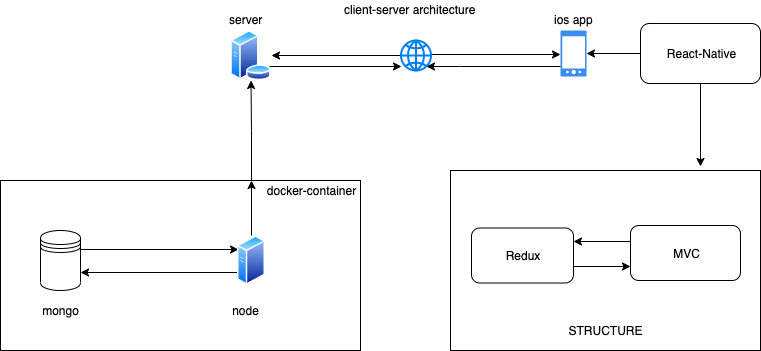

The diagram above was exported from draw.io. Its source (the exported page's mxGraphModel, read from the mxfile embedded in the PNG):
<mxGraphModel dx="1092" dy="712" grid="1" gridSize="10" guides="1" tooltips="1" connect="1" arrows="1" fold="1" page="1" pageScale="1" pageWidth="850" pageHeight="1100" math="0" shadow="0">
  <root>
    <mxCell id="0" />
    <mxCell id="1" parent="0" />
    <mxCell id="jfL6-JRrslDEEU3e8vII-5" style="edgeStyle=orthogonalEdgeStyle;rounded=0;orthogonalLoop=1;jettySize=auto;html=1;entryX=-0.009;entryY=0.522;entryDx=0;entryDy=0;entryPerimeter=0;exitX=0.651;exitY=0.534;exitDx=0;exitDy=0;exitPerimeter=0;" edge="1" parent="1" source="jfL6-JRrslDEEU3e8vII-1" target="jfL6-JRrslDEEU3e8vII-4">
      <mxGeometry relative="1" as="geometry">
        <mxPoint x="442" y="254" as="sourcePoint" />
        <Array as="points">
          <mxPoint x="430" y="254" />
        </Array>
      </mxGeometry>
    </mxCell>
    <mxCell id="jfL6-JRrslDEEU3e8vII-7" value="" style="edgeStyle=orthogonalEdgeStyle;rounded=0;orthogonalLoop=1;jettySize=auto;html=1;" edge="1" parent="1" source="jfL6-JRrslDEEU3e8vII-1" target="jfL6-JRrslDEEU3e8vII-3">
      <mxGeometry relative="1" as="geometry">
        <mxPoint x="330" y="255" as="targetPoint" />
      </mxGeometry>
    </mxCell>
    <mxCell id="jfL6-JRrslDEEU3e8vII-1" value="" style="html=1;verticalLabelPosition=bottom;align=center;labelBackgroundColor=#ffffff;verticalAlign=top;strokeWidth=2;strokeColor=#0080F0;fillColor=#ffffff;shadow=0;dashed=0;shape=mxgraph.ios7.icons.globe;" vertex="1" parent="1">
      <mxGeometry x="420.5" y="240" width="30" height="30" as="geometry" />
    </mxCell>
    <mxCell id="jfL6-JRrslDEEU3e8vII-31" style="edgeStyle=orthogonalEdgeStyle;rounded=0;orthogonalLoop=1;jettySize=auto;html=1;exitX=1;exitY=0.75;exitDx=0;exitDy=0;entryX=0.009;entryY=0.867;entryDx=0;entryDy=0;entryPerimeter=0;" edge="1" parent="1" source="jfL6-JRrslDEEU3e8vII-3" target="jfL6-JRrslDEEU3e8vII-1">
      <mxGeometry relative="1" as="geometry" />
    </mxCell>
    <mxCell id="jfL6-JRrslDEEU3e8vII-3" value="" style="aspect=fixed;perimeter=ellipsePerimeter;html=1;align=center;shadow=0;dashed=0;spacingTop=3;image;image=img/lib/active_directory/database_server.svg;" vertex="1" parent="1">
      <mxGeometry x="250" y="230" width="41" height="50" as="geometry" />
    </mxCell>
    <mxCell id="jfL6-JRrslDEEU3e8vII-4" value="" style="html=1;aspect=fixed;strokeColor=none;shadow=0;align=center;verticalAlign=top;fillColor=#3B8DF1;shape=mxgraph.gcp2.phone_android" vertex="1" parent="1">
      <mxGeometry x="580" y="230" width="26" height="46" as="geometry" />
    </mxCell>
    <mxCell id="jfL6-JRrslDEEU3e8vII-8" value="server" style="text;html=1;resizable=0;points=[];autosize=1;align=center;verticalAlign=top;spacingTop=-4;" vertex="1" parent="1">
      <mxGeometry x="241" y="210" width="50" height="20" as="geometry" />
    </mxCell>
    <mxCell id="jfL6-JRrslDEEU3e8vII-9" value="ios app" style="text;html=1;resizable=0;points=[];autosize=1;align=center;verticalAlign=top;spacingTop=-4;" vertex="1" parent="1">
      <mxGeometry x="568" y="210" width="50" height="20" as="geometry" />
    </mxCell>
    <mxCell id="jfL6-JRrslDEEU3e8vII-17" style="edgeStyle=orthogonalEdgeStyle;rounded=0;orthogonalLoop=1;jettySize=auto;html=1;exitX=0.75;exitY=0;exitDx=0;exitDy=0;" edge="1" parent="1" source="jfL6-JRrslDEEU3e8vII-11" target="jfL6-JRrslDEEU3e8vII-3">
      <mxGeometry relative="1" as="geometry">
        <Array as="points">
          <mxPoint x="271" y="380" />
          <mxPoint x="271" y="330" />
        </Array>
      </mxGeometry>
    </mxCell>
    <mxCell id="jfL6-JRrslDEEU3e8vII-11" value="" style="rounded=0;whiteSpace=wrap;html=1;" vertex="1" parent="1">
      <mxGeometry x="20" y="380" width="360" height="170" as="geometry" />
    </mxCell>
    <mxCell id="jfL6-JRrslDEEU3e8vII-14" value="client-server architecture" style="text;html=1;resizable=0;points=[];autosize=1;align=center;verticalAlign=top;spacingTop=-4;" vertex="1" parent="1">
      <mxGeometry x="354.5" y="200" width="150" height="20" as="geometry" />
    </mxCell>
    <mxCell id="jfL6-JRrslDEEU3e8vII-20" style="edgeStyle=orthogonalEdgeStyle;rounded=0;orthogonalLoop=1;jettySize=auto;html=1;exitX=1;exitY=0.3;exitDx=0;exitDy=0;entryX=0;entryY=0.25;entryDx=0;entryDy=0;" edge="1" parent="1" source="jfL6-JRrslDEEU3e8vII-15" target="jfL6-JRrslDEEU3e8vII-16">
      <mxGeometry relative="1" as="geometry">
        <Array as="points">
          <mxPoint x="100" y="449" />
        </Array>
      </mxGeometry>
    </mxCell>
    <mxCell id="jfL6-JRrslDEEU3e8vII-15" value="" style="shape=datastore;whiteSpace=wrap;html=1;rounded=0;" vertex="1" parent="1">
      <mxGeometry x="60" y="430" width="40" height="60" as="geometry" />
    </mxCell>
    <mxCell id="jfL6-JRrslDEEU3e8vII-19" value="" style="edgeStyle=orthogonalEdgeStyle;rounded=0;orthogonalLoop=1;jettySize=auto;html=1;" edge="1" parent="1" source="jfL6-JRrslDEEU3e8vII-16">
      <mxGeometry relative="1" as="geometry">
        <mxPoint x="271" y="380" as="targetPoint" />
      </mxGeometry>
    </mxCell>
    <mxCell id="jfL6-JRrslDEEU3e8vII-21" style="edgeStyle=orthogonalEdgeStyle;rounded=0;orthogonalLoop=1;jettySize=auto;html=1;exitX=0;exitY=0.75;exitDx=0;exitDy=0;entryX=1;entryY=0.7;entryDx=0;entryDy=0;" edge="1" parent="1" source="jfL6-JRrslDEEU3e8vII-16" target="jfL6-JRrslDEEU3e8vII-15">
      <mxGeometry relative="1" as="geometry">
        <Array as="points">
          <mxPoint x="258" y="472" />
        </Array>
      </mxGeometry>
    </mxCell>
    <mxCell id="jfL6-JRrslDEEU3e8vII-16" value="" style="aspect=fixed;perimeter=ellipsePerimeter;html=1;align=center;shadow=0;dashed=0;spacingTop=3;image;image=img/lib/active_directory/generic_server.svg;rounded=0;" vertex="1" parent="1">
      <mxGeometry x="257" y="435" width="28.000000000000004" height="50" as="geometry" />
    </mxCell>
    <mxCell id="jfL6-JRrslDEEU3e8vII-22" value="mongo" style="text;html=1;strokeColor=none;fillColor=none;align=center;verticalAlign=middle;whiteSpace=wrap;rounded=0;" vertex="1" parent="1">
      <mxGeometry x="60" y="500" width="40" height="20" as="geometry" />
    </mxCell>
    <mxCell id="jfL6-JRrslDEEU3e8vII-23" value="node" style="text;html=1;strokeColor=none;fillColor=none;align=center;verticalAlign=middle;whiteSpace=wrap;rounded=0;" vertex="1" parent="1">
      <mxGeometry x="245" y="500" width="40" height="20" as="geometry" />
    </mxCell>
    <mxCell id="jfL6-JRrslDEEU3e8vII-24" value="docker-container" style="text;html=1;strokeColor=none;fillColor=none;align=center;verticalAlign=middle;whiteSpace=wrap;rounded=0;" vertex="1" parent="1">
      <mxGeometry x="250" y="380" width="160" height="20" as="geometry" />
    </mxCell>
    <mxCell id="jfL6-JRrslDEEU3e8vII-27" style="edgeStyle=orthogonalEdgeStyle;rounded=0;orthogonalLoop=1;jettySize=auto;html=1;entryX=0.834;entryY=0.867;entryDx=0;entryDy=0;entryPerimeter=0;exitX=0.001;exitY=0.783;exitDx=0;exitDy=0;exitPerimeter=0;" edge="1" parent="1" source="jfL6-JRrslDEEU3e8vII-4" target="jfL6-JRrslDEEU3e8vII-1">
      <mxGeometry relative="1" as="geometry">
        <mxPoint x="452" y="264" as="sourcePoint" />
        <mxPoint x="590" y="264" as="targetPoint" />
        <Array as="points">
          <mxPoint x="480" y="266" />
          <mxPoint x="480" y="266" />
        </Array>
      </mxGeometry>
    </mxCell>
    <mxCell id="jfL6-JRrslDEEU3e8vII-30" value="" style="edgeStyle=orthogonalEdgeStyle;rounded=0;orthogonalLoop=1;jettySize=auto;html=1;" edge="1" parent="1" source="jfL6-JRrslDEEU3e8vII-29" target="jfL6-JRrslDEEU3e8vII-4">
      <mxGeometry relative="1" as="geometry" />
    </mxCell>
    <mxCell id="jfL6-JRrslDEEU3e8vII-35" value="" style="edgeStyle=orthogonalEdgeStyle;rounded=0;orthogonalLoop=1;jettySize=auto;html=1;entryX=0.806;entryY=-0.022;entryDx=0;entryDy=0;entryPerimeter=0;" edge="1" parent="1" source="jfL6-JRrslDEEU3e8vII-29" target="jfL6-JRrslDEEU3e8vII-34">
      <mxGeometry relative="1" as="geometry">
        <mxPoint x="720" y="360" as="targetPoint" />
      </mxGeometry>
    </mxCell>
    <mxCell id="jfL6-JRrslDEEU3e8vII-29" value="React-Native" style="rounded=1;whiteSpace=wrap;html=1;" vertex="1" parent="1">
      <mxGeometry x="660" y="223" width="120" height="60" as="geometry" />
    </mxCell>
    <mxCell id="jfL6-JRrslDEEU3e8vII-34" value="" style="rounded=0;whiteSpace=wrap;html=1;" vertex="1" parent="1">
      <mxGeometry x="470" y="370" width="310" height="180" as="geometry" />
    </mxCell>
    <mxCell id="jfL6-JRrslDEEU3e8vII-39" style="edgeStyle=orthogonalEdgeStyle;rounded=0;orthogonalLoop=1;jettySize=auto;html=1;exitX=1;exitY=0.75;exitDx=0;exitDy=0;entryX=0;entryY=0.75;entryDx=0;entryDy=0;" edge="1" parent="1" source="jfL6-JRrslDEEU3e8vII-36" target="jfL6-JRrslDEEU3e8vII-37">
      <mxGeometry relative="1" as="geometry">
        <Array as="points">
          <mxPoint x="593" y="466" />
        </Array>
      </mxGeometry>
    </mxCell>
    <mxCell id="jfL6-JRrslDEEU3e8vII-36" value="Redux" style="rounded=1;whiteSpace=wrap;html=1;" vertex="1" parent="1">
      <mxGeometry x="491" y="427.5" width="102" height="55" as="geometry" />
    </mxCell>
    <mxCell id="jfL6-JRrslDEEU3e8vII-38" style="edgeStyle=orthogonalEdgeStyle;rounded=0;orthogonalLoop=1;jettySize=auto;html=1;exitX=0;exitY=0.25;exitDx=0;exitDy=0;entryX=1;entryY=0.25;entryDx=0;entryDy=0;" edge="1" parent="1" source="jfL6-JRrslDEEU3e8vII-37" target="jfL6-JRrslDEEU3e8vII-36">
      <mxGeometry relative="1" as="geometry">
        <Array as="points">
          <mxPoint x="650" y="441" />
        </Array>
      </mxGeometry>
    </mxCell>
    <mxCell id="jfL6-JRrslDEEU3e8vII-37" value="MVC" style="rounded=1;whiteSpace=wrap;html=1;" vertex="1" parent="1">
      <mxGeometry x="650" y="425" width="110" height="55" as="geometry" />
    </mxCell>
    <mxCell id="jfL6-JRrslDEEU3e8vII-40" value="STRUCTURE" style="text;html=1;strokeColor=none;fillColor=none;align=center;verticalAlign=middle;whiteSpace=wrap;rounded=0;" vertex="1" parent="1">
      <mxGeometry x="605" y="520" width="40" height="20" as="geometry" />
    </mxCell>
  </root>
</mxGraphModel>